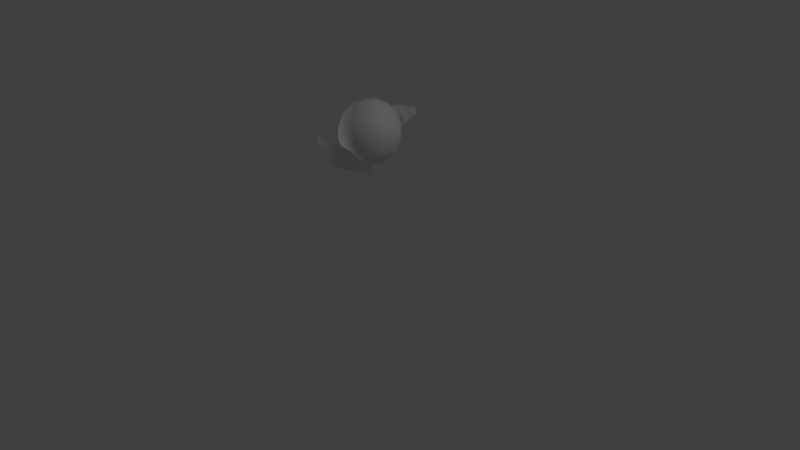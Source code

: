 # Source: Air_Sprite.blend  (saved by Blender 2.77.0; exported with 4.5.12 LTS)
import bpy
from mathutils import Matrix  # noqa: F401  (used for matrix-valued properties, if any)

bpy.ops.wm.read_factory_settings(use_empty=True)
scene = bpy.context.scene
scene.name = 'Scene'

# ---- collections
col_collection_1 = bpy.data.collections.new('Collection 1'); scene.collection.children.link(col_collection_1)

# ---- world
world_world = bpy.data.worlds.new('World'); scene.world = world_world
world_world.color = (0.05088, 0.05088, 0.05088)
world_world.use_sun_shadow = False
world_world.sun_shadow_jitter_overblur = 0.0
world_world.cycles.sampling_method = 'MANUAL'

# ---- cameras
cam_camera = bpy.data.cameras.new('Camera')
cam_camera.clip_end = 100.0
cam_camera.lens = 35.0
cam_camera.sensor_width = 32.0
cam_camera.sensor_height = 18.0
cam_camera.ortho_scale = 7.314
cam_camera.dof.focus_distance = 0.0
cam_camera.dof.aperture_fstop = 128.0

# ---- lights
light_lamp_001 = bpy.data.lights.new('Lamp.001', 'POINT')
light_lamp_001.transmission_factor = 0.0
light_lamp_001.cutoff_distance = 30.0
light_lamp_001.energy = 100.0
light_lamp_001.shadow_buffer_clip_start = 1.001
light_lamp_001.shadow_soft_size = 0.1
light_lamp_001.shadow_maximum_resolution = 0.006
light_lamp_001.use_absolute_resolution = True
light_lamp = bpy.data.lights.new('Lamp', 'POINT')
light_lamp.transmission_factor = 0.0
light_lamp.cutoff_distance = 30.0
light_lamp.energy = 100.0
light_lamp.shadow_buffer_clip_start = 1.001
light_lamp.shadow_soft_size = 0.1
light_lamp.shadow_maximum_resolution = 0.006
light_lamp.use_absolute_resolution = True

# ---- meshes
me_sphere_001 = bpy.data.meshes.new('Sphere.001')
me_sphere_001.from_pydata([(-0.1841, 4.379e-06, 0.4343), (-0.3402, 4.379e-06, 0.3301), (-0.4444, 4.379e-06, 0.174), (-0.4811, 4.379e-06, -0.01011), (-0.4444, 4.379e-06, -0.1942), (-0.3402, 4.379e-06, -0.3503), (-0.1841, 4.379e-06, -0.4546), (-0.1302, 0.1302, 0.4343), (-0.2405, 0.2405, 0.3301), (-0.3143, 0.3143, 0.174), (-0.3402, 0.3402, -0.01011), (-0.3143, 0.3143, -0.1942), (-0.2405, 0.2405, -0.3503), (-0.1302, 0.1302, -0.4546), (-1.472e-07, 0.1841, 0.4343), (-1.544e-07, 0.3402, 0.3301), (-1.544e-07, 0.4445, 0.174), (-1.4e-07, 0.4811, -0.01011), (-1.544e-07, 0.4445, -0.1942), (-1.544e-07, 0.3402, -0.3503), (-1.472e-07, 0.1841, -0.4546), (-1.997e-07, 4.328e-06, 0.471), (-1.484e-07, 4.379e-06, -0.4912), (-1.544e-07, -0.1841, 0.4343), (-1.544e-07, -0.3402, 0.3301), (-1.257e-07, -0.4444, 0.174), (-1.544e-07, -0.4811, -0.01011), (-1.257e-07, -0.4444, -0.1942), (-1.544e-07, -0.3402, -0.3503), (-1.544e-07, -0.1841, -0.4546), (-0.1302, -0.1302, 0.4343), (-0.2405, -0.2405, 0.3301), (-0.3143, -0.3143, 0.174), (-0.3402, -0.3402, -0.01011), (-0.3143, -0.3143, -0.1942), (-0.2405, -0.2405, -0.3503), (-0.1302, -0.1302, -0.4546)], [], [(6, 5, 12, 13), (4, 3, 10, 11), (2, 1, 8, 9), (0, 21, 7), (22, 6, 13), (5, 4, 11, 12), (3, 2, 9, 10), (1, 0, 7, 8), (7, 21, 14), (22, 13, 20), (12, 11, 18, 19), (10, 9, 16, 17), (8, 7, 14, 15), (13, 12, 19, 20), (11, 10, 17, 18), (9, 8, 15, 16), (24, 23, 30, 31), (29, 28, 35, 36), (27, 26, 33, 34), (25, 24, 31, 32), (23, 21, 30), (22, 29, 36), (28, 27, 34, 35), (36, 35, 5, 6), (34, 33, 3, 4), (32, 31, 1, 2), (30, 21, 0), (22, 36, 6), (35, 34, 4, 5), (33, 32, 2, 3), (31, 30, 0, 1), (26, 25, 32, 33)])
me_sphere_001.polygons.foreach_set('use_smooth', [True] * 32)
_uv = me_sphere_001.uv_layers.new(name='UVMap')
_uv.uv.foreach_set('vector', [0.06412, 0.1313, 0.1361, 0.06982, 0.1768, 0.1842, 0.0923, 0.1938, 0.2191, 0.02438, 0.3113, 0.0001027, 0.3334, 0.1666, 0.2562, 0.1752, 0.4077, 0.0001027, 0.5025, 0.02458, 0.49, 0.1489, 0.4107, 0.158, 0.5899, 0.07046, 0.6668, 0.1298, 0.5746, 0.1393, 0.0001027, 0.2033, 0.06412, 0.1313, 0.0923, 0.1938, 0.1361, 0.06982, 0.2191, 0.02438, 0.2562, 0.1752, 0.1768, 0.1842, 0.3113, 0.0001027, 0.4077, 0.0001027, 0.4107, 0.158, 0.3334, 0.1666, 0.5025, 0.02458, 0.5899, 0.07046, 0.5746, 0.1393, 0.49, 0.1489, 0.5746, 0.1393, 0.6668, 0.1298, 0.6027, 0.2018, 0.0001027, 0.2033, 0.0923, 0.1938, 0.07699, 0.2627, 0.1768, 0.1842, 0.2562, 0.1752, 0.2591, 0.333, 0.1644, 0.3086, 0.3334, 0.1666, 0.4107, 0.158, 0.4478, 0.3088, 0.3556, 0.333, 0.49, 0.1489, 0.5746, 0.1393, 0.6027, 0.2018, 0.5308, 0.2633, 0.0923, 0.1938, 0.1768, 0.1842, 0.1644, 0.3086, 0.07699, 0.2627, 0.2562, 0.1752, 0.3334, 0.1666, 0.3556, 0.333, 0.2591, 0.333, 0.4107, 0.158, 0.49, 0.1489, 0.5308, 0.2633, 0.4478, 0.3088, 0.3086, 0.8356, 0.2627, 0.923, 0.1938, 0.9077, 0.1842, 0.8232, 0.2018, 0.3973, 0.2633, 0.4692, 0.1489, 0.51, 0.1393, 0.4254, 0.3088, 0.5522, 0.333, 0.6444, 0.1666, 0.6666, 0.158, 0.5893, 0.333, 0.7409, 0.3086, 0.8356, 0.1842, 0.8232, 0.1752, 0.7438, 0.2627, 0.923, 0.2033, 0.9999, 0.1938, 0.9077, 0.1298, 0.3332, 0.2018, 0.3973, 0.1393, 0.4254, 0.2633, 0.4692, 0.3088, 0.5522, 0.158, 0.5893, 0.1489, 0.51, 0.1393, 0.4254, 0.1489, 0.51, 0.02458, 0.4975, 0.07046, 0.4101, 0.158, 0.5893, 0.1666, 0.6666, 0.0001027, 0.6887, 0.0001027, 0.5923, 0.1752, 0.7438, 0.1842, 0.8232, 0.06982, 0.8639, 0.02438, 0.7809, 0.1938, 0.9077, 0.2033, 0.9999, 0.1313, 0.9359, 0.1298, 0.3332, 0.1393, 0.4254, 0.07046, 0.4101, 0.1489, 0.51, 0.158, 0.5893, 0.0001027, 0.5923, 0.02458, 0.4975, 0.1666, 0.6666, 0.1752, 0.7438, 0.02438, 0.7809, 0.0001027, 0.6887, 0.1842, 0.8232, 0.1938, 0.9077, 0.1313, 0.9359, 0.06982, 0.8639, 0.333, 0.6444, 0.333, 0.7409, 0.1752, 0.7438, 0.1666, 0.6666])
me_sphere_001.use_remesh_preserve_volume = False
me_sphere_001.use_remesh_preserve_attributes = False
me_sphere_001.use_mirror_vertex_groups = False
me_sphere_001.update()
me_cylinder = bpy.data.meshes.new('Cylinder')
me_cylinder.from_pydata([(0.6362, 0.4251, -0.04914), (0.6362, 0.4251, 0.04914), (0.7069, 0.2928, -0.08089), (0.7069, 0.2928, 0.08089), (0.7505, 0.1493, -0.1404), (0.7505, 0.1493, 0.1404), (0.7652, 1.428e-07, -0.1404), (0.7652, 1.428e-07, 0.1404), (0.7505, -0.1493, -0.08089), (0.7505, -0.1493, 0.08089), (0.7069, -0.2928, -0.04914), (0.7069, -0.2928, 0.04914)], [], [(0, 1, 3, 2), (2, 3, 5, 4), (4, 5, 7, 6), (6, 7, 9, 8), (8, 9, 11, 10)])
me_cylinder.polygons.foreach_set('use_smooth', [True] * 5)
_uv = me_cylinder.uv_layers.new(name='UVMap')
_uv.uv.foreach_set('vector', [0.9999, 0.1217, 0.9999, 0.2527, 0.8, 0.2951, 0.8, 0.07938, 0.8, 0.07938, 0.8, 0.2951, 0.6, 0.3744, 0.6, 6.118e-05, 0.6, 6.118e-05, 0.6, 0.3744, 0.4, 0.3744, 0.4, 6.122e-05, 0.4, 6.122e-05, 0.4, 0.3744, 0.2, 0.2951, 0.2, 0.07938, 0.2, 0.07938, 0.2, 0.2951, 6.134e-05, 0.2527, 6.118e-05, 0.1217])
me_cylinder.use_remesh_preserve_volume = False
me_cylinder.use_remesh_preserve_attributes = False
me_cylinder.use_mirror_vertex_groups = False
me_cylinder.update()
me_cylinder_001 = bpy.data.meshes.new('Cylinder.001')
me_cylinder_001.from_pydata([(-0.6362, -0.4251, -0.04914), (-0.6362, -0.4251, 0.04914), (-0.7069, -0.2928, -0.08089), (-0.7069, -0.2928, 0.08089), (-0.7505, -0.1493, -0.1404), (-0.7505, -0.1493, 0.1404), (-0.7652, 8.239e-07, -0.1404), (-0.7652, 8.239e-07, 0.1404), (-0.7505, 0.1493, -0.08089), (-0.7505, 0.1493, 0.08089), (-0.7069, 0.2928, -0.04914), (-0.7069, 0.2928, 0.04914)], [], [(0, 1, 3, 2), (2, 3, 5, 4), (4, 5, 7, 6), (6, 7, 9, 8), (8, 9, 11, 10)])
me_cylinder_001.polygons.foreach_set('use_smooth', [True] * 5)
_uv = me_cylinder_001.uv_layers.new(name='UVMap')
_uv.uv.foreach_set('vector', [6.118e-05, 0.2527, 6.118e-05, 0.1217, 0.2, 0.07938, 0.2, 0.2951, 0.2, 0.2951, 0.2, 0.07938, 0.4, 6.118e-05, 0.4, 0.3744, 0.4, 0.3744, 0.4, 6.118e-05, 0.6, 6.122e-05, 0.6, 0.3744, 0.6, 0.3744, 0.6, 6.122e-05, 0.8, 0.07938, 0.8, 0.2951, 0.8, 0.2951, 0.8, 0.07938, 0.9999, 0.1217, 0.9999, 0.2527])
me_cylinder_001.use_remesh_preserve_volume = False
me_cylinder_001.use_remesh_preserve_attributes = False
me_cylinder_001.use_mirror_vertex_groups = False
me_cylinder_001.update()
me_sphere = bpy.data.meshes.new('Sphere')
me_sphere.from_pydata([(-0.1841, 4.379e-06, 0.4343), (-0.3402, 4.379e-06, 0.3301), (-0.4444, 4.379e-06, 0.174), (-0.4811, 4.379e-06, -0.01011), (-0.4444, 4.379e-06, -0.1942), (-0.3402, 4.379e-06, -0.3503), (-0.1841, 4.379e-06, -0.4546), (-0.1302, 0.1302, 0.4343), (-0.2405, 0.2405, 0.3301), (-0.3143, 0.3143, 0.174), (-0.3402, 0.3402, -0.01011), (-0.3143, 0.3143, -0.1942), (-0.2405, 0.2405, -0.3503), (-0.1302, 0.1302, -0.4546), (-1.472e-07, 0.1841, 0.4343), (-1.544e-07, 0.3402, 0.3301), (-1.544e-07, 0.4445, 0.174), (-1.4e-07, 0.4811, -0.01011), (-1.544e-07, 0.4445, -0.1942), (-1.544e-07, 0.3402, -0.3503), (-1.472e-07, 0.1841, -0.4546), (-1.997e-07, 4.328e-06, 0.471), (-1.484e-07, 4.379e-06, -0.4912), (-1.544e-07, -0.1841, 0.4343), (-1.544e-07, -0.3402, 0.3301), (-1.257e-07, -0.4444, 0.174), (-1.544e-07, -0.4811, -0.01011), (-1.257e-07, -0.4444, -0.1942), (-1.544e-07, -0.3402, -0.3503), (-1.544e-07, -0.1841, -0.4546), (-0.1302, -0.1302, 0.4343), (-0.2405, -0.2405, 0.3301), (-0.3143, -0.3143, 0.174), (-0.3402, -0.3402, -0.01011), (-0.3143, -0.3143, -0.1942), (-0.2405, -0.2405, -0.3503), (-0.1302, -0.1302, -0.4546), (-0.14, -0.4524, 0.1341), (-0.03181, -0.4886, 0.02721), (-0.2778, -0.3863, 0.165), (-0.211, -0.4432, 0.04781)], [], [(6, 5, 12, 13), (4, 3, 10, 11), (2, 1, 8, 9), (0, 21, 7), (22, 6, 13), (5, 4, 11, 12), (3, 2, 9, 10), (1, 0, 7, 8), (7, 21, 14), (22, 13, 20), (12, 11, 18, 19), (10, 9, 16, 17), (8, 7, 14, 15), (13, 12, 19, 20), (11, 10, 17, 18), (9, 8, 15, 16), (24, 23, 30, 31), (29, 28, 35, 36), (27, 26, 33, 34), (25, 24, 31, 32), (23, 21, 30), (22, 29, 36), (28, 27, 34, 35), (36, 35, 5, 6), (34, 33, 3, 4), (32, 31, 1, 2), (30, 21, 0), (22, 36, 6), (35, 34, 4, 5), (33, 32, 2, 3), (31, 30, 0, 1), (38, 37, 39, 40), (26, 25, 32, 33)])
me_sphere.polygons.foreach_set('use_smooth', [True] * 33)
_uv = me_sphere.uv_layers.new(name='UVMap')
_uv.uv.foreach_set('vector', [0.06412, 0.1313, 0.1361, 0.06982, 0.1768, 0.1842, 0.0923, 0.1938, 0.2191, 0.02438, 0.3113, 0.0001027, 0.3334, 0.1666, 0.2562, 0.1752, 0.4077, 0.0001027, 0.5025, 0.02458, 0.49, 0.1489, 0.4107, 0.158, 0.5899, 0.07046, 0.6668, 0.1298, 0.5746, 0.1393, 0.0001027, 0.2033, 0.06412, 0.1313, 0.0923, 0.1938, 0.1361, 0.06982, 0.2191, 0.02438, 0.2562, 0.1752, 0.1768, 0.1842, 0.3113, 0.0001027, 0.4077, 0.0001027, 0.4107, 0.158, 0.3334, 0.1666, 0.5025, 0.02458, 0.5899, 0.07046, 0.5746, 0.1393, 0.49, 0.1489, 0.5746, 0.1393, 0.6668, 0.1298, 0.6027, 0.2018, 0.0001027, 0.2033, 0.0923, 0.1938, 0.07699, 0.2627, 0.1768, 0.1842, 0.2562, 0.1752, 0.2591, 0.333, 0.1644, 0.3086, 0.3334, 0.1666, 0.4107, 0.158, 0.4478, 0.3088, 0.3556, 0.333, 0.49, 0.1489, 0.5746, 0.1393, 0.6027, 0.2018, 0.5308, 0.2633, 0.0923, 0.1938, 0.1768, 0.1842, 0.1644, 0.3086, 0.07699, 0.2627, 0.2562, 0.1752, 0.3334, 0.1666, 0.3556, 0.333, 0.2591, 0.333, 0.4107, 0.158, 0.49, 0.1489, 0.5308, 0.2633, 0.4478, 0.3088, 0.3086, 0.8356, 0.2627, 0.923, 0.1938, 0.9077, 0.1842, 0.8232, 0.2018, 0.3973, 0.2633, 0.4692, 0.1489, 0.51, 0.1393, 0.4254, 0.3088, 0.5522, 0.333, 0.6444, 0.1666, 0.6666, 0.158, 0.5893, 0.333, 0.7409, 0.3086, 0.8356, 0.1842, 0.8232, 0.1752, 0.7438, 0.2627, 0.923, 0.2033, 0.9999, 0.1938, 0.9077, 0.1298, 0.3332, 0.2018, 0.3973, 0.1393, 0.4254, 0.2633, 0.4692, 0.3088, 0.5522, 0.158, 0.5893, 0.1489, 0.51, 0.1393, 0.4254, 0.1489, 0.51, 0.02458, 0.4975, 0.07046, 0.4101, 0.158, 0.5893, 0.1666, 0.6666, 0.0001027, 0.6887, 0.0001027, 0.5923, 0.1752, 0.7438, 0.1842, 0.8232, 0.06982, 0.8639, 0.02438, 0.7809, 0.1938, 0.9077, 0.2033, 0.9999, 0.1313, 0.9359, 0.1298, 0.3332, 0.1393, 0.4254, 0.07046, 0.4101, 0.1489, 0.51, 0.158, 0.5893, 0.0001027, 0.5923, 0.02458, 0.4975, 0.1666, 0.6666, 0.1752, 0.7438, 0.02438, 0.7809, 0.0001027, 0.6887, 0.1842, 0.8232, 0.1938, 0.9077, 0.1313, 0.9359, 0.06982, 0.8639, 0.4703, 0.3859, 0.3967, 0.3859, 0.3332, 0.349, 0.4004, 0.3332, 0.333, 0.6444, 0.333, 0.7409, 0.1752, 0.7438, 0.1666, 0.6666])
me_sphere.use_remesh_preserve_volume = False
me_sphere.use_remesh_preserve_attributes = False
me_sphere.use_mirror_vertex_groups = False
me_sphere.update()

# ---- objects
ob_lamp_001 = bpy.data.objects.new('Lamp.001', light_lamp_001)
ob_sprite = bpy.data.objects.new('Sprite', None)
ob_core_001 = bpy.data.objects.new('Core.001', me_sphere_001)
ob_orbit_1 = bpy.data.objects.new('Orbit 1', me_cylinder)
ob_orbit_2 = bpy.data.objects.new('Orbit 2', me_cylinder_001)
ob_core = bpy.data.objects.new('Core', me_sphere)
ob_lamp = bpy.data.objects.new('Lamp', light_lamp)
ob_camera = bpy.data.objects.new('Camera', cam_camera)

# ---- transforms, parenting, visibility, modifiers, constraints
ob_lamp_001.location = (-4.227, -2.255, 0.2995)
ob_lamp_001.rotation_euler = (0.6503, 0.05522, 1.866)
ob_lamp_001.lock_rotations_4d = False
ob_lamp_001.empty_display_type = 'ARROWS'
ob_lamp_001.color = (0.0, 0.0, 0.0, 0.0)
ob_lamp_001.lineart.crease_threshold = 0.0
ob_sprite.location = (0.0, 0.0, 1.7)
ob_sprite.empty_image_offset = (0.0, 0.0)
ob_sprite.lineart.crease_threshold = 0.0
ob_core_001.parent = ob_sprite
ob_core_001.matrix_parent_inverse = Matrix(((1.0, 0.0, 0.0, -0.0), (0.0, 1.0, 0.0, -0.0), (0.0, 0.0, 1.0, -1.62), (0.0, 0.0, 0.0, 1.0)))
ob_core_001.location = (0.0, 0.0, 1.6)
ob_core_001.rotation_euler = (-0.2094, 0.0, 1.885)
ob_core_001.scale = (0.8315, 0.8315, 0.8315)
ob_core_001.lineart.crease_threshold = 0.0
_m = ob_core_001.modifiers.new('Mirror', 'MIRROR')
ob_orbit_1.parent = ob_sprite
ob_orbit_1.matrix_parent_inverse = Matrix(((1.0, 0.0, 0.0, -0.0), (0.0, 1.0, 0.0, -0.0), (0.0, 0.0, 1.0, -1.62), (0.0, 0.0, 0.0, 1.0)))
ob_orbit_1.location = (0.0, 0.0, 1.6)
ob_orbit_1.rotation_euler = (-0.4102, 0.05519, 1.929)
ob_orbit_1.lineart.crease_threshold = 0.0
ob_orbit_2.parent = ob_sprite
ob_orbit_2.matrix_parent_inverse = Matrix(((1.0, 0.0, 0.0, -0.0), (0.0, 1.0, 0.0, -0.0), (0.0, 0.0, 1.0, -1.62), (0.0, 0.0, 0.0, 1.0)))
ob_orbit_2.location = (0.0, 0.0, 1.6)
ob_orbit_2.rotation_euler = (0.3925, -0.03922, 1.86)
ob_orbit_2.lineart.crease_threshold = 0.0
ob_core.parent = ob_sprite
ob_core.matrix_parent_inverse = Matrix(((1.0, 0.0, 0.0, -0.0), (0.0, 1.0, 0.0, -0.0), (0.0, 0.0, 1.0, -1.62), (0.0, 0.0, 0.0, 1.0)))
ob_core.location = (0.0, 0.0, 1.6)
ob_core.rotation_euler = (-0.247, 0.0, 0.0)
ob_core.scale = (0.6, 0.6, 0.6)
ob_core.lineart.crease_threshold = 0.0
_m = ob_core.modifiers.new('Mirror', 'MIRROR')
ob_lamp.location = (4.076, 1.005, 5.904)
ob_lamp.rotation_euler = (0.6503, 0.05522, 1.866)
ob_lamp.lock_rotations_4d = False
ob_lamp.empty_display_type = 'ARROWS'
ob_lamp.color = (0.0, 0.0, 0.0, 0.0)
ob_lamp.lineart.crease_threshold = 0.0
ob_camera.location = (7.481, -6.508, 5.344)
ob_camera.rotation_euler = (1.109, 0.01082, 0.8149)
ob_camera.lock_rotations_4d = False
ob_camera.empty_display_type = 'ARROWS'
ob_camera.color = (0.0, 0.0, 0.0, 0.0)
ob_camera.display_type = 'WIRE'
ob_camera.lineart.crease_threshold = 0.0

# ---- collection membership
col_collection_1.objects.link(ob_lamp_001)
col_collection_1.objects.link(ob_sprite)
col_collection_1.objects.link(ob_core_001)
col_collection_1.objects.link(ob_orbit_1)
col_collection_1.objects.link(ob_orbit_2)
col_collection_1.objects.link(ob_core)
col_collection_1.objects.link(ob_lamp)
col_collection_1.objects.link(ob_camera)

# ---- scene / render settings (as saved in the file)
scene.camera = ob_camera
scene.frame_start = 1; scene.frame_end = 20; scene.frame_set(6)
scene.render.engine = 'BLENDER_EEVEE_NEXT'
scene.render.resolution_percentage = 50
scene.render.dither_intensity = 0.0
scene.cycles.use_denoising = False
scene.cycles.samples = 128
scene.cycles.sampling_pattern = 'TABULATED_SOBOL'
scene.cycles.light_sampling_threshold = 0.0
scene.cycles.use_adaptive_sampling = False
scene.cycles.use_light_tree = False
scene.cycles.blur_glossy = 0.0
scene.cycles.sample_clamp_indirect = 0.0
scene.view_settings.view_transform = 'Standard'
bpy.context.view_layer.update()
